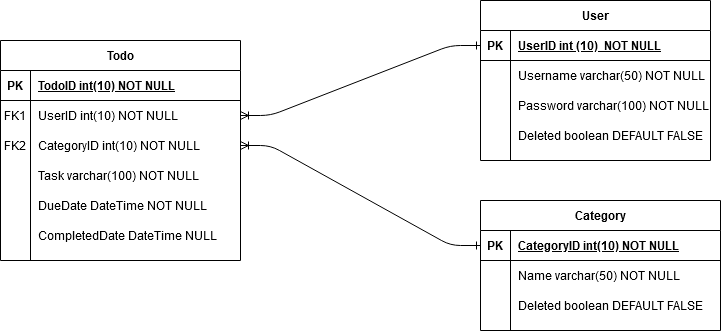

The diagram above was exported from draw.io. Its source (the exported page's mxGraphModel, read from the mxfile embedded in the PNG):
<mxGraphModel dx="1038" dy="585" grid="1" gridSize="10" guides="1" tooltips="1" connect="1" arrows="1" fold="1" page="1" pageScale="1" pageWidth="850" pageHeight="1100" math="0" shadow="0" extFonts="Permanent Marker^https://fonts.googleapis.com/css?family=Permanent+Marker">
  <root>
    <mxCell id="0" />
    <mxCell id="1" parent="0" />
    <mxCell id="KfXOwBFFHcm_h5zq9Zl7-49" value="" style="edgeStyle=entityRelationEdgeStyle;fontSize=12;html=1;endArrow=ERoneToMany;exitX=0;exitY=0.5;exitDx=0;exitDy=0;startArrow=ERone;startFill=0;entryX=1;entryY=0.5;entryDx=0;entryDy=0;" parent="1" source="KfXOwBFFHcm_h5zq9Zl7-2" target="KfXOwBFFHcm_h5zq9Zl7-31" edge="1">
      <mxGeometry width="100" height="100" relative="1" as="geometry">
        <mxPoint x="370" y="350" as="sourcePoint" />
        <mxPoint x="490" y="140" as="targetPoint" />
      </mxGeometry>
    </mxCell>
    <mxCell id="KfXOwBFFHcm_h5zq9Zl7-50" value="" style="edgeStyle=entityRelationEdgeStyle;fontSize=12;html=1;endArrow=ERoneToMany;exitX=0;exitY=0.5;exitDx=0;exitDy=0;startArrow=ERone;startFill=0;" parent="1" source="KfXOwBFFHcm_h5zq9Zl7-15" target="KfXOwBFFHcm_h5zq9Zl7-34" edge="1">
      <mxGeometry width="100" height="100" relative="1" as="geometry">
        <mxPoint x="370" y="350" as="sourcePoint" />
        <mxPoint x="470" y="250" as="targetPoint" />
      </mxGeometry>
    </mxCell>
    <mxCell id="KfXOwBFFHcm_h5zq9Zl7-1" value="User" style="shape=table;startSize=30;container=1;collapsible=1;childLayout=tableLayout;fixedRows=1;rowLines=0;fontStyle=1;align=center;resizeLast=1;" parent="1" vertex="1">
      <mxGeometry x="560" y="80" width="230" height="160" as="geometry" />
    </mxCell>
    <mxCell id="KfXOwBFFHcm_h5zq9Zl7-2" value="" style="shape=partialRectangle;collapsible=0;dropTarget=0;pointerEvents=0;fillColor=none;top=0;left=0;bottom=1;right=0;points=[[0,0.5],[1,0.5]];portConstraint=eastwest;" parent="KfXOwBFFHcm_h5zq9Zl7-1" vertex="1">
      <mxGeometry y="30" width="230" height="30" as="geometry" />
    </mxCell>
    <mxCell id="KfXOwBFFHcm_h5zq9Zl7-3" value="PK" style="shape=partialRectangle;connectable=0;fillColor=none;top=0;left=0;bottom=0;right=0;fontStyle=1;overflow=hidden;" parent="KfXOwBFFHcm_h5zq9Zl7-2" vertex="1">
      <mxGeometry width="30" height="30" as="geometry" />
    </mxCell>
    <mxCell id="KfXOwBFFHcm_h5zq9Zl7-4" value="UserID int (10)  NOT NULL" style="shape=partialRectangle;connectable=0;fillColor=none;top=0;left=0;bottom=0;right=0;align=left;spacingLeft=6;fontStyle=5;overflow=hidden;" parent="KfXOwBFFHcm_h5zq9Zl7-2" vertex="1">
      <mxGeometry x="30" width="200" height="30" as="geometry" />
    </mxCell>
    <mxCell id="KfXOwBFFHcm_h5zq9Zl7-5" value="" style="shape=partialRectangle;collapsible=0;dropTarget=0;pointerEvents=0;fillColor=none;top=0;left=0;bottom=0;right=0;points=[[0,0.5],[1,0.5]];portConstraint=eastwest;" parent="KfXOwBFFHcm_h5zq9Zl7-1" vertex="1">
      <mxGeometry y="60" width="230" height="30" as="geometry" />
    </mxCell>
    <mxCell id="KfXOwBFFHcm_h5zq9Zl7-6" value="" style="shape=partialRectangle;connectable=0;fillColor=none;top=0;left=0;bottom=0;right=0;editable=1;overflow=hidden;" parent="KfXOwBFFHcm_h5zq9Zl7-5" vertex="1">
      <mxGeometry width="30" height="30" as="geometry" />
    </mxCell>
    <mxCell id="KfXOwBFFHcm_h5zq9Zl7-7" value="Username varchar(50) NOT NULL" style="shape=partialRectangle;connectable=0;fillColor=none;top=0;left=0;bottom=0;right=0;align=left;spacingLeft=6;overflow=hidden;" parent="KfXOwBFFHcm_h5zq9Zl7-5" vertex="1">
      <mxGeometry x="30" width="200" height="30" as="geometry" />
    </mxCell>
    <mxCell id="KfXOwBFFHcm_h5zq9Zl7-8" value="" style="shape=partialRectangle;collapsible=0;dropTarget=0;pointerEvents=0;fillColor=none;top=0;left=0;bottom=0;right=0;points=[[0,0.5],[1,0.5]];portConstraint=eastwest;" parent="KfXOwBFFHcm_h5zq9Zl7-1" vertex="1">
      <mxGeometry y="90" width="230" height="30" as="geometry" />
    </mxCell>
    <mxCell id="KfXOwBFFHcm_h5zq9Zl7-9" value="" style="shape=partialRectangle;connectable=0;fillColor=none;top=0;left=0;bottom=0;right=0;editable=1;overflow=hidden;" parent="KfXOwBFFHcm_h5zq9Zl7-8" vertex="1">
      <mxGeometry width="30" height="30" as="geometry" />
    </mxCell>
    <mxCell id="KfXOwBFFHcm_h5zq9Zl7-10" value="Password varchar(100) NOT NULL" style="shape=partialRectangle;connectable=0;fillColor=none;top=0;left=0;bottom=0;right=0;align=left;spacingLeft=6;overflow=hidden;" parent="KfXOwBFFHcm_h5zq9Zl7-8" vertex="1">
      <mxGeometry x="30" width="200" height="30" as="geometry" />
    </mxCell>
    <mxCell id="eCBrAo1epCHqphrEkKrr-4" value="" style="shape=partialRectangle;collapsible=0;dropTarget=0;pointerEvents=0;fillColor=none;top=0;left=0;bottom=0;right=0;points=[[0,0.5],[1,0.5]];portConstraint=eastwest;" vertex="1" parent="KfXOwBFFHcm_h5zq9Zl7-1">
      <mxGeometry y="120" width="230" height="30" as="geometry" />
    </mxCell>
    <mxCell id="eCBrAo1epCHqphrEkKrr-5" value="" style="shape=partialRectangle;connectable=0;fillColor=none;top=0;left=0;bottom=0;right=0;editable=1;overflow=hidden;" vertex="1" parent="eCBrAo1epCHqphrEkKrr-4">
      <mxGeometry width="30" height="30" as="geometry" />
    </mxCell>
    <mxCell id="eCBrAo1epCHqphrEkKrr-6" value="Deleted boolean DEFAULT FALSE" style="shape=partialRectangle;connectable=0;fillColor=none;top=0;left=0;bottom=0;right=0;align=left;spacingLeft=6;overflow=hidden;" vertex="1" parent="eCBrAo1epCHqphrEkKrr-4">
      <mxGeometry x="30" width="200" height="30" as="geometry" />
    </mxCell>
    <mxCell id="KfXOwBFFHcm_h5zq9Zl7-14" value="Category" style="shape=table;startSize=30;container=1;collapsible=1;childLayout=tableLayout;fixedRows=1;rowLines=0;fontStyle=1;align=center;resizeLast=1;" parent="1" vertex="1">
      <mxGeometry x="560" y="280" width="240" height="130" as="geometry" />
    </mxCell>
    <mxCell id="KfXOwBFFHcm_h5zq9Zl7-15" value="" style="shape=partialRectangle;collapsible=0;dropTarget=0;pointerEvents=0;fillColor=none;top=0;left=0;bottom=1;right=0;points=[[0,0.5],[1,0.5]];portConstraint=eastwest;" parent="KfXOwBFFHcm_h5zq9Zl7-14" vertex="1">
      <mxGeometry y="30" width="240" height="30" as="geometry" />
    </mxCell>
    <mxCell id="KfXOwBFFHcm_h5zq9Zl7-16" value="PK" style="shape=partialRectangle;connectable=0;fillColor=none;top=0;left=0;bottom=0;right=0;fontStyle=1;overflow=hidden;" parent="KfXOwBFFHcm_h5zq9Zl7-15" vertex="1">
      <mxGeometry width="30" height="30" as="geometry" />
    </mxCell>
    <mxCell id="KfXOwBFFHcm_h5zq9Zl7-17" value="CategoryID int(10) NOT NULL" style="shape=partialRectangle;connectable=0;fillColor=none;top=0;left=0;bottom=0;right=0;align=left;spacingLeft=6;fontStyle=5;overflow=hidden;" parent="KfXOwBFFHcm_h5zq9Zl7-15" vertex="1">
      <mxGeometry x="30" width="210" height="30" as="geometry" />
    </mxCell>
    <mxCell id="KfXOwBFFHcm_h5zq9Zl7-18" value="" style="shape=partialRectangle;collapsible=0;dropTarget=0;pointerEvents=0;fillColor=none;top=0;left=0;bottom=0;right=0;points=[[0,0.5],[1,0.5]];portConstraint=eastwest;" parent="KfXOwBFFHcm_h5zq9Zl7-14" vertex="1">
      <mxGeometry y="60" width="240" height="30" as="geometry" />
    </mxCell>
    <mxCell id="KfXOwBFFHcm_h5zq9Zl7-19" value="" style="shape=partialRectangle;connectable=0;fillColor=none;top=0;left=0;bottom=0;right=0;editable=1;overflow=hidden;" parent="KfXOwBFFHcm_h5zq9Zl7-18" vertex="1">
      <mxGeometry width="30" height="30" as="geometry" />
    </mxCell>
    <mxCell id="KfXOwBFFHcm_h5zq9Zl7-20" value="Name varchar(50) NOT NULL" style="shape=partialRectangle;connectable=0;fillColor=none;top=0;left=0;bottom=0;right=0;align=left;spacingLeft=6;overflow=hidden;" parent="KfXOwBFFHcm_h5zq9Zl7-18" vertex="1">
      <mxGeometry x="30" width="210" height="30" as="geometry" />
    </mxCell>
    <mxCell id="eCBrAo1epCHqphrEkKrr-1" value="" style="shape=partialRectangle;collapsible=0;dropTarget=0;pointerEvents=0;fillColor=none;top=0;left=0;bottom=0;right=0;points=[[0,0.5],[1,0.5]];portConstraint=eastwest;" vertex="1" parent="KfXOwBFFHcm_h5zq9Zl7-14">
      <mxGeometry y="90" width="240" height="30" as="geometry" />
    </mxCell>
    <mxCell id="eCBrAo1epCHqphrEkKrr-2" value="" style="shape=partialRectangle;connectable=0;fillColor=none;top=0;left=0;bottom=0;right=0;editable=1;overflow=hidden;" vertex="1" parent="eCBrAo1epCHqphrEkKrr-1">
      <mxGeometry width="30" height="30" as="geometry" />
    </mxCell>
    <mxCell id="eCBrAo1epCHqphrEkKrr-3" value="Deleted boolean DEFAULT FALSE" style="shape=partialRectangle;connectable=0;fillColor=none;top=0;left=0;bottom=0;right=0;align=left;spacingLeft=6;overflow=hidden;" vertex="1" parent="eCBrAo1epCHqphrEkKrr-1">
      <mxGeometry x="30" width="210" height="30" as="geometry" />
    </mxCell>
    <mxCell id="KfXOwBFFHcm_h5zq9Zl7-27" value="Todo" style="shape=table;startSize=30;container=1;collapsible=1;childLayout=tableLayout;fixedRows=1;rowLines=0;fontStyle=1;align=center;resizeLast=1;" parent="1" vertex="1">
      <mxGeometry x="80" y="120" width="240" height="220" as="geometry" />
    </mxCell>
    <mxCell id="KfXOwBFFHcm_h5zq9Zl7-28" value="" style="shape=partialRectangle;collapsible=0;dropTarget=0;pointerEvents=0;fillColor=none;top=0;left=0;bottom=1;right=0;points=[[0,0.5],[1,0.5]];portConstraint=eastwest;" parent="KfXOwBFFHcm_h5zq9Zl7-27" vertex="1">
      <mxGeometry y="30" width="240" height="30" as="geometry" />
    </mxCell>
    <mxCell id="KfXOwBFFHcm_h5zq9Zl7-29" value="PK" style="shape=partialRectangle;connectable=0;fillColor=none;top=0;left=0;bottom=0;right=0;fontStyle=1;overflow=hidden;" parent="KfXOwBFFHcm_h5zq9Zl7-28" vertex="1">
      <mxGeometry width="30" height="30" as="geometry" />
    </mxCell>
    <mxCell id="KfXOwBFFHcm_h5zq9Zl7-30" value="TodoID int(10) NOT NULL" style="shape=partialRectangle;connectable=0;fillColor=none;top=0;left=0;bottom=0;right=0;align=left;spacingLeft=6;fontStyle=5;overflow=hidden;" parent="KfXOwBFFHcm_h5zq9Zl7-28" vertex="1">
      <mxGeometry x="30" width="210" height="30" as="geometry" />
    </mxCell>
    <mxCell id="KfXOwBFFHcm_h5zq9Zl7-31" value="" style="shape=partialRectangle;collapsible=0;dropTarget=0;pointerEvents=0;fillColor=none;top=0;left=0;bottom=0;right=0;points=[[0,0.5],[1,0.5]];portConstraint=eastwest;" parent="KfXOwBFFHcm_h5zq9Zl7-27" vertex="1">
      <mxGeometry y="60" width="240" height="30" as="geometry" />
    </mxCell>
    <mxCell id="KfXOwBFFHcm_h5zq9Zl7-32" value="FK1" style="shape=partialRectangle;connectable=0;fillColor=none;top=0;left=0;bottom=0;right=0;editable=1;overflow=hidden;" parent="KfXOwBFFHcm_h5zq9Zl7-31" vertex="1">
      <mxGeometry width="30" height="30" as="geometry" />
    </mxCell>
    <mxCell id="KfXOwBFFHcm_h5zq9Zl7-33" value="UserID int(10) NOT NULL" style="shape=partialRectangle;connectable=0;fillColor=none;top=0;left=0;bottom=0;right=0;align=left;spacingLeft=6;overflow=hidden;" parent="KfXOwBFFHcm_h5zq9Zl7-31" vertex="1">
      <mxGeometry x="30" width="210" height="30" as="geometry" />
    </mxCell>
    <mxCell id="KfXOwBFFHcm_h5zq9Zl7-34" value="" style="shape=partialRectangle;collapsible=0;dropTarget=0;pointerEvents=0;fillColor=none;top=0;left=0;bottom=0;right=0;points=[[0,0.5],[1,0.5]];portConstraint=eastwest;" parent="KfXOwBFFHcm_h5zq9Zl7-27" vertex="1">
      <mxGeometry y="90" width="240" height="30" as="geometry" />
    </mxCell>
    <mxCell id="KfXOwBFFHcm_h5zq9Zl7-35" value="FK2" style="shape=partialRectangle;connectable=0;fillColor=none;top=0;left=0;bottom=0;right=0;editable=1;overflow=hidden;" parent="KfXOwBFFHcm_h5zq9Zl7-34" vertex="1">
      <mxGeometry width="30" height="30" as="geometry" />
    </mxCell>
    <mxCell id="KfXOwBFFHcm_h5zq9Zl7-36" value="CategoryID int(10) NOT NULL" style="shape=partialRectangle;connectable=0;fillColor=none;top=0;left=0;bottom=0;right=0;align=left;spacingLeft=6;overflow=hidden;" parent="KfXOwBFFHcm_h5zq9Zl7-34" vertex="1">
      <mxGeometry x="30" width="210" height="30" as="geometry" />
    </mxCell>
    <mxCell id="KfXOwBFFHcm_h5zq9Zl7-37" value="" style="shape=partialRectangle;collapsible=0;dropTarget=0;pointerEvents=0;fillColor=none;top=0;left=0;bottom=0;right=0;points=[[0,0.5],[1,0.5]];portConstraint=eastwest;" parent="KfXOwBFFHcm_h5zq9Zl7-27" vertex="1">
      <mxGeometry y="120" width="240" height="30" as="geometry" />
    </mxCell>
    <mxCell id="KfXOwBFFHcm_h5zq9Zl7-38" value="" style="shape=partialRectangle;connectable=0;fillColor=none;top=0;left=0;bottom=0;right=0;editable=1;overflow=hidden;" parent="KfXOwBFFHcm_h5zq9Zl7-37" vertex="1">
      <mxGeometry width="30" height="30" as="geometry" />
    </mxCell>
    <mxCell id="KfXOwBFFHcm_h5zq9Zl7-39" value="Task varchar(100) NOT NULL" style="shape=partialRectangle;connectable=0;fillColor=none;top=0;left=0;bottom=0;right=0;align=left;spacingLeft=6;overflow=hidden;" parent="KfXOwBFFHcm_h5zq9Zl7-37" vertex="1">
      <mxGeometry x="30" width="210" height="30" as="geometry" />
    </mxCell>
    <mxCell id="KfXOwBFFHcm_h5zq9Zl7-40" value="" style="shape=partialRectangle;collapsible=0;dropTarget=0;pointerEvents=0;fillColor=none;top=0;left=0;bottom=0;right=0;points=[[0,0.5],[1,0.5]];portConstraint=eastwest;" parent="KfXOwBFFHcm_h5zq9Zl7-27" vertex="1">
      <mxGeometry y="150" width="240" height="30" as="geometry" />
    </mxCell>
    <mxCell id="KfXOwBFFHcm_h5zq9Zl7-41" value="" style="shape=partialRectangle;connectable=0;fillColor=none;top=0;left=0;bottom=0;right=0;editable=1;overflow=hidden;" parent="KfXOwBFFHcm_h5zq9Zl7-40" vertex="1">
      <mxGeometry width="30" height="30" as="geometry" />
    </mxCell>
    <mxCell id="KfXOwBFFHcm_h5zq9Zl7-42" value="DueDate DateTime NOT NULL" style="shape=partialRectangle;connectable=0;fillColor=none;top=0;left=0;bottom=0;right=0;align=left;spacingLeft=6;overflow=hidden;" parent="KfXOwBFFHcm_h5zq9Zl7-40" vertex="1">
      <mxGeometry x="30" width="210" height="30" as="geometry" />
    </mxCell>
    <mxCell id="KfXOwBFFHcm_h5zq9Zl7-46" value="" style="shape=partialRectangle;collapsible=0;dropTarget=0;pointerEvents=0;fillColor=none;top=0;left=0;bottom=0;right=0;points=[[0,0.5],[1,0.5]];portConstraint=eastwest;" parent="KfXOwBFFHcm_h5zq9Zl7-27" vertex="1">
      <mxGeometry y="180" width="240" height="30" as="geometry" />
    </mxCell>
    <mxCell id="KfXOwBFFHcm_h5zq9Zl7-47" value="" style="shape=partialRectangle;connectable=0;fillColor=none;top=0;left=0;bottom=0;right=0;editable=1;overflow=hidden;" parent="KfXOwBFFHcm_h5zq9Zl7-46" vertex="1">
      <mxGeometry width="30" height="30" as="geometry" />
    </mxCell>
    <mxCell id="KfXOwBFFHcm_h5zq9Zl7-48" value="CompletedDate DateTime NULL" style="shape=partialRectangle;connectable=0;fillColor=none;top=0;left=0;bottom=0;right=0;align=left;spacingLeft=6;overflow=hidden;" parent="KfXOwBFFHcm_h5zq9Zl7-46" vertex="1">
      <mxGeometry x="30" width="210" height="30" as="geometry" />
    </mxCell>
  </root>
</mxGraphModel>